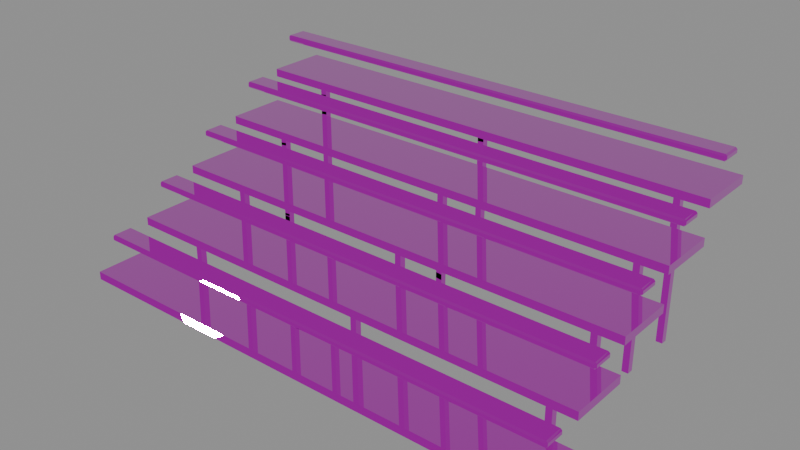 # Source: grandstand.blend  (saved by Blender 4.5.90; exported with 4.5.12 LTS)
import bpy
from mathutils import Matrix  # noqa: F401  (used for matrix-valued properties, if any)

bpy.ops.wm.read_factory_settings(use_empty=True)
scene = bpy.context.scene
scene.name = 'Scene'

# ---- images (referenced by path relative to the original .blend; pixels are not part of the script)
import os
ASSET_DIR = os.environ.get("B2B_ASSET_DIR", "")  # directory of the original .blend (textures are referenced by path, not embedded)
HERE = os.path.dirname(os.path.abspath(__file__))  # packed textures are extracted next to this script under _unpacked/

def load_image(name, relpath, width, height, colorspace="sRGB"):
    """Load a texture the original file referenced (path relative to the .blend, or extracted next to this script)."""
    p = next((c for c in (os.path.join(HERE, relpath), os.path.join(ASSET_DIR, relpath)) if relpath and os.path.exists(c)), "")
    if p:
        img = bpy.data.images.load(p, check_existing=True)
        img.name = name
    else:  # same state as the original file: an image datablock whose file is absent (Cycles renders it pink)
        img = bpy.data.images.new(name, width, height)
        img.source = "FILE"
        img.filepath = "//" + (relpath or name)
    img.colorspace_settings.name = colorspace
    return img
img_trim_basecolor_png = load_image('trim-baseColor.png', 'trim-baseColor.png', 1024, 1024, 'sRGB')
img_trim_normal_png = load_image('trim-normal.png', 'trim-normal.png', 1024, 1024, 'Non-Color')
img_trim_orm_png = load_image('trim-ORM.png', 'trim-ORM.png', 1024, 1024, 'Non-Color')

# ---- materials (node trees are filled in below, after node groups)
mat_shared_4k_trackside_trim = bpy.data.materials.new('Shared 4K trackside trim')
mat_shared_4k_trackside_trim.diffuse_color = (1.0, 1.0, 1.0, 1.0)

# ---- material node trees
mat_shared_4k_trackside_trim.use_nodes = True; mat_shared_4k_trackside_trim.node_tree.nodes.clear()
_N = mat_shared_4k_trackside_trim.node_tree.nodes; _L = mat_shared_4k_trackside_trim.node_tree.links
n0 = _N.new('ShaderNodeBsdfPrincipled'); n0.name = 'Principled BSDF'; n0.location = (-200, 100)
n1 = _N.new('ShaderNodeOutputMaterial'); n1.name = 'Material Output'; n1.location = (200, 100)
n2 = _N.new('ShaderNodeTexImage'); n2.name = 'Image Texture'; n2.location = (0, 0)
n2.image = img_trim_basecolor_png
n3 = _N.new('ShaderNodeTexImage'); n3.name = 'Image Texture.001'; n3.location = (0, 0)
n3.image = img_trim_normal_png
n4 = _N.new('ShaderNodeNormalMap'); n4.name = 'Normal Map'; n4.location = (0, 0)
n5 = _N.new('ShaderNodeTexImage'); n5.name = 'Image Texture.002'; n5.location = (0, 0)
n5.image = img_trim_orm_png
n6 = _N.new('ShaderNodeSeparateColor'); n6.name = 'Separate Color'; n6.location = (0, 0)
_L.new(n0.outputs[0], n1.inputs[0])
_L.new(n2.outputs[0], n0.inputs[0])
_L.new(n3.outputs[0], n4.inputs[1])
_L.new(n4.outputs[0], n0.inputs[5])
_L.new(n5.outputs[0], n6.inputs[0])
_L.new(n6.outputs[1], n0.inputs[2])
_L.new(n6.outputs[2], n0.inputs[1])
n1.is_active_output = True

# ---- meshes
me_cube_091 = bpy.data.meshes.new('Cube.091')
me_cube_091.from_pydata([(-3.0, -0.37, -0.05), (-3.0, -0.37, 0.05), (-3.0, 0.37, -0.05), (-3.0, 0.37, 0.05), (3.0, -0.37, -0.05), (3.0, -0.37, 0.05), (3.0, 0.37, -0.05), (3.0, 0.37, 0.05)], [], [(0, 1, 3, 2), (2, 3, 7, 6), (6, 7, 5, 4), (4, 5, 1, 0), (2, 6, 4, 0), (7, 3, 1, 5)])
_uv = me_cube_091.uv_layers.new(name='UVMap')
_uv.uv.foreach_set('vector', [0.375, 0.8763, 0.625, 0.8763, 0.625, 0.9069, 0.375, 0.9069, 0.375, 0.9069, 0.625, 0.9069, 0.625, 0.9375, 0.375, 0.9375, 0.375, 0.9375, 0.625, 0.9375, 0.625, 0.9681, 0.375, 0.9681, 0.375, 0.9681, 0.625, 0.9681, 0.625, 0.9987, 0.375, 0.9987, 0.125, 0.9375, 0.375, 0.9375, 0.375, 0.9681, 0.125, 0.9681, 0.625, 0.9375, 0.875, 0.9375, 0.875, 0.9681, 0.625, 0.9681])
me_cube_091.materials.append(mat_shared_4k_trackside_trim)
me_cube_091.update()
me_cube_092 = bpy.data.meshes.new('Cube.092')
me_cube_092.from_pydata([(-2.98, -0.115, -0.04), (-2.98, -0.135, -0.02), (-3.0, -0.115, -0.02), (-2.98, -0.135, 0.02), (-2.98, -0.115, 0.04), (-3.0, -0.115, 0.02), (-2.98, 0.115, -0.04), (-3.0, 0.115, -0.02), (-2.98, 0.135, -0.02), (-2.98, 0.115, 0.04), (-2.98, 0.135, 0.02), (-3.0, 0.115, 0.02), (2.98, -0.115, -0.04), (3.0, -0.115, -0.02), (2.98, -0.135, -0.02), (2.98, -0.115, 0.04), (2.98, -0.135, 0.02), (3.0, -0.115, 0.02), (2.98, 0.115, -0.04), (2.98, 0.135, -0.02), (3.0, 0.115, -0.02), (2.98, 0.115, 0.04), (3.0, 0.115, 0.02), (2.98, 0.135, 0.02)], [], [(0, 1, 2), (3, 4, 5), (6, 7, 8), (9, 10, 11), (12, 13, 14), (15, 16, 17), (18, 19, 20), (21, 22, 23), (6, 0, 2, 7), (1, 3, 5, 2), (4, 9, 11, 5), (10, 8, 7, 11), (18, 6, 8, 19), (9, 21, 23, 10), (22, 20, 19, 23), (12, 18, 20, 13), (21, 15, 17, 22), (16, 14, 13, 17), (0, 12, 14, 1), (15, 4, 3, 16), (6, 18, 12, 0), (2, 5, 11, 7), (14, 16, 3, 1), (21, 9, 4, 15), (8, 10, 23, 19), (20, 22, 17, 13)])
_uv = me_cube_092.uv_layers.new(name='UVMap')
_uv.uv.foreach_set('vector', [0.1258, 0.4659, 0.1258, 0.4681, 0.125, 0.4659, 0.5625, 0.3762, 0.625, 0.3785, 0.5625, 0.3785, 0.1258, 0.4398, 0.125, 0.4398, 0.1258, 0.4375, 0.625, 0.4069, 0.5625, 0.407, 0.5625, 0.4046, 0.3742, 0.4659, 0.4362, 0.4659, 0.4113, 0.4682, 0.6257, 0.4661, 0.5625, 0.4682, 0.5625, 0.4659, 0.3742, 0.4398, 0.4113, 0.4374, 0.4362, 0.4398, 0.6257, 0.4395, 0.5625, 0.4397, 0.5625, 0.4374, 0.1258, 0.4398, 0.1258, 0.4659, 0.125, 0.4659, 0.125, 0.4398, 0.4375, 0.3762, 0.5625, 0.3762, 0.5625, 0.3785, 0.4375, 0.3785, 0.625, 0.3785, 0.625, 0.4069, 0.5625, 0.4046, 0.5625, 0.3785, 0.5625, 0.407, 0.4375, 0.407, 0.4375, 0.4046, 0.5625, 0.4046, 0.3742, 0.4398, 0.1258, 0.4398, 0.1258, 0.4375, 0.4113, 0.4374, 0.625, 0.4069, 0.6257, 0.4395, 0.5625, 0.4374, 0.5625, 0.407, 0.5625, 0.4397, 0.4362, 0.4398, 0.4113, 0.4374, 0.5625, 0.4374, 0.3742, 0.4659, 0.3742, 0.4398, 0.4362, 0.4398, 0.4362, 0.4659, 0.6257, 0.4395, 0.6257, 0.4661, 0.5625, 0.4659, 0.5625, 0.4397, 0.5625, 0.4682, 0.4113, 0.4682, 0.4362, 0.4659, 0.5625, 0.4659, 0.1258, 0.4659, 0.3742, 0.4659, 0.4113, 0.4682, 0.1258, 0.4681, 0.6257, 0.4661, 0.625, 0.4986, 0.5625, 0.4986, 0.5625, 0.4682, 0.1258, 0.4398, 0.3742, 0.4398, 0.3742, 0.4659, 0.1258, 0.4659, 0.4375, 0.3785, 0.5625, 0.3785, 0.5625, 0.4046, 0.4375, 0.4046, 0.4113, 0.4682, 0.5625, 0.4682, 0.5625, 0.4986, 0.4375, 0.4986, 0.6257, 0.4395, 0.8742, 0.4398, 0.8742, 0.4659, 0.6257, 0.4661, 0.4375, 0.407, 0.5625, 0.407, 0.5625, 0.4374, 0.4113, 0.4374, 0.4362, 0.4398, 0.5625, 0.4397, 0.5625, 0.4659, 0.4362, 0.4659])
me_cube_092.materials.append(mat_shared_4k_trackside_trim)
me_cube_092.update()
me_cube_093 = bpy.data.meshes.new('Cube.093')
me_cube_093.from_pydata([(-0.04, -0.04, -0.15), (-0.04, -0.04, 0.15), (-0.04, 0.04, -0.15), (-0.04, 0.04, 0.15), (0.04, -0.04, -0.15), (0.04, -0.04, 0.15), (0.04, 0.04, -0.15), (0.04, 0.04, 0.15)], [], [(0, 1, 3, 2), (2, 3, 7, 6), (6, 7, 5, 4), (4, 5, 1, 0), (2, 6, 4, 0), (7, 3, 1, 5)])
_uv = me_cube_093.uv_layers.new(name='UVMap')
_uv.uv.foreach_set('vector', [0.375, 0.7513, 0.625, 0.7513, 0.625, 0.7819, 0.375, 0.7819, 0.375, 0.7819, 0.625, 0.7819, 0.625, 0.8125, 0.375, 0.8125, 0.375, 0.8125, 0.625, 0.8125, 0.625, 0.8431, 0.375, 0.8431, 0.375, 0.8431, 0.625, 0.8431, 0.625, 0.8737, 0.375, 0.8737, 0.125, 0.8125, 0.375, 0.8125, 0.375, 0.8431, 0.125, 0.8431, 0.625, 0.8125, 0.875, 0.8125, 0.875, 0.8431, 0.625, 0.8431])
me_cube_093.materials.append(mat_shared_4k_trackside_trim)
me_cube_093.update()
me_cube_094 = bpy.data.meshes.new('Cube.094')
me_cube_094.from_pydata([(-0.04, -0.04, -0.15), (-0.04, -0.04, 0.15), (-0.04, 0.04, -0.15), (-0.04, 0.04, 0.15), (0.04, -0.04, -0.15), (0.04, -0.04, 0.15), (0.04, 0.04, -0.15), (0.04, 0.04, 0.15)], [], [(0, 1, 3, 2), (2, 3, 7, 6), (6, 7, 5, 4), (4, 5, 1, 0), (2, 6, 4, 0), (7, 3, 1, 5)])
_uv = me_cube_094.uv_layers.new(name='UVMap')
_uv.uv.foreach_set('vector', [0.375, 0.7513, 0.625, 0.7513, 0.625, 0.7819, 0.375, 0.7819, 0.375, 0.7819, 0.625, 0.7819, 0.625, 0.8125, 0.375, 0.8125, 0.375, 0.8125, 0.625, 0.8125, 0.625, 0.8431, 0.375, 0.8431, 0.375, 0.8431, 0.625, 0.8431, 0.625, 0.8737, 0.375, 0.8737, 0.125, 0.8125, 0.375, 0.8125, 0.375, 0.8431, 0.125, 0.8431, 0.625, 0.8125, 0.875, 0.8125, 0.875, 0.8431, 0.625, 0.8431])
me_cube_094.materials.append(mat_shared_4k_trackside_trim)
me_cube_094.update()
me_cube_095 = bpy.data.meshes.new('Cube.095')
me_cube_095.from_pydata([(-0.04, -0.04, -0.15), (-0.04, -0.04, 0.15), (-0.04, 0.04, -0.15), (-0.04, 0.04, 0.15), (0.04, -0.04, -0.15), (0.04, -0.04, 0.15), (0.04, 0.04, -0.15), (0.04, 0.04, 0.15)], [], [(0, 1, 3, 2), (2, 3, 7, 6), (6, 7, 5, 4), (4, 5, 1, 0), (2, 6, 4, 0), (7, 3, 1, 5)])
_uv = me_cube_095.uv_layers.new(name='UVMap')
_uv.uv.foreach_set('vector', [0.375, 0.7513, 0.625, 0.7513, 0.625, 0.7819, 0.375, 0.7819, 0.375, 0.7819, 0.625, 0.7819, 0.625, 0.8125, 0.375, 0.8125, 0.375, 0.8125, 0.625, 0.8125, 0.625, 0.8431, 0.375, 0.8431, 0.375, 0.8431, 0.625, 0.8431, 0.625, 0.8737, 0.375, 0.8737, 0.125, 0.8125, 0.375, 0.8125, 0.375, 0.8431, 0.125, 0.8431, 0.625, 0.8125, 0.875, 0.8125, 0.875, 0.8431, 0.625, 0.8431])
me_cube_095.materials.append(mat_shared_4k_trackside_trim)
me_cube_095.update()
me_cube_096 = bpy.data.meshes.new('Cube.096')
me_cube_096.from_pydata([(-3.0, -0.37, -0.05), (-3.0, -0.37, 0.05), (-3.0, 0.37, -0.05), (-3.0, 0.37, 0.05), (3.0, -0.37, -0.05), (3.0, -0.37, 0.05), (3.0, 0.37, -0.05), (3.0, 0.37, 0.05)], [], [(0, 1, 3, 2), (2, 3, 7, 6), (6, 7, 5, 4), (4, 5, 1, 0), (2, 6, 4, 0), (7, 3, 1, 5)])
_uv = me_cube_096.uv_layers.new(name='UVMap')
_uv.uv.foreach_set('vector', [0.375, 0.8763, 0.625, 0.8763, 0.625, 0.9069, 0.375, 0.9069, 0.375, 0.9069, 0.625, 0.9069, 0.625, 0.9375, 0.375, 0.9375, 0.375, 0.9375, 0.625, 0.9375, 0.625, 0.9681, 0.375, 0.9681, 0.375, 0.9681, 0.625, 0.9681, 0.625, 0.9987, 0.375, 0.9987, 0.125, 0.9375, 0.375, 0.9375, 0.375, 0.9681, 0.125, 0.9681, 0.625, 0.9375, 0.875, 0.9375, 0.875, 0.9681, 0.625, 0.9681])
me_cube_096.materials.append(mat_shared_4k_trackside_trim)
me_cube_096.update()
me_cube_097 = bpy.data.meshes.new('Cube.097')
me_cube_097.from_pydata([(-2.98, -0.115, -0.04), (-2.98, -0.135, -0.02), (-3.0, -0.115, -0.02), (-2.98, -0.135, 0.02), (-2.98, -0.115, 0.04), (-3.0, -0.115, 0.02), (-2.98, 0.115, -0.04), (-3.0, 0.115, -0.02), (-2.98, 0.135, -0.02), (-2.98, 0.115, 0.04), (-2.98, 0.135, 0.02), (-3.0, 0.115, 0.02), (2.98, -0.115, -0.04), (3.0, -0.115, -0.02), (2.98, -0.135, -0.02), (2.98, -0.115, 0.04), (2.98, -0.135, 0.02), (3.0, -0.115, 0.02), (2.98, 0.115, -0.04), (2.98, 0.135, -0.02), (3.0, 0.115, -0.02), (2.98, 0.115, 0.04), (3.0, 0.115, 0.02), (2.98, 0.135, 0.02)], [], [(0, 1, 2), (3, 4, 5), (6, 7, 8), (9, 10, 11), (12, 13, 14), (15, 16, 17), (18, 19, 20), (21, 22, 23), (6, 0, 2, 7), (1, 3, 5, 2), (4, 9, 11, 5), (10, 8, 7, 11), (18, 6, 8, 19), (9, 21, 23, 10), (22, 20, 19, 23), (12, 18, 20, 13), (21, 15, 17, 22), (16, 14, 13, 17), (0, 12, 14, 1), (15, 4, 3, 16), (6, 18, 12, 0), (2, 5, 11, 7), (14, 16, 3, 1), (21, 9, 4, 15), (8, 10, 23, 19), (20, 22, 17, 13)])
_uv = me_cube_097.uv_layers.new(name='UVMap')
_uv.uv.foreach_set('vector', [0.1258, 0.4659, 0.1258, 0.4681, 0.125, 0.4659, 0.5625, 0.3762, 0.625, 0.3785, 0.5625, 0.3785, 0.1258, 0.4398, 0.125, 0.4398, 0.1258, 0.4375, 0.625, 0.4069, 0.5625, 0.407, 0.5625, 0.4046, 0.3742, 0.4659, 0.4362, 0.4659, 0.4113, 0.4682, 0.6257, 0.4661, 0.5625, 0.4682, 0.5625, 0.4659, 0.3742, 0.4398, 0.4113, 0.4374, 0.4362, 0.4398, 0.6257, 0.4395, 0.5625, 0.4397, 0.5625, 0.4374, 0.1258, 0.4398, 0.1258, 0.4659, 0.125, 0.4659, 0.125, 0.4398, 0.4375, 0.3762, 0.5625, 0.3762, 0.5625, 0.3785, 0.4375, 0.3785, 0.625, 0.3785, 0.625, 0.4069, 0.5625, 0.4046, 0.5625, 0.3785, 0.5625, 0.407, 0.4375, 0.407, 0.4375, 0.4046, 0.5625, 0.4046, 0.3742, 0.4398, 0.1258, 0.4398, 0.1258, 0.4375, 0.4113, 0.4374, 0.625, 0.4069, 0.6257, 0.4395, 0.5625, 0.4374, 0.5625, 0.407, 0.5625, 0.4397, 0.4362, 0.4398, 0.4113, 0.4374, 0.5625, 0.4374, 0.3742, 0.4659, 0.3742, 0.4398, 0.4362, 0.4398, 0.4362, 0.4659, 0.6257, 0.4395, 0.6257, 0.4661, 0.5625, 0.4659, 0.5625, 0.4397, 0.5625, 0.4682, 0.4113, 0.4682, 0.4362, 0.4659, 0.5625, 0.4659, 0.1258, 0.4659, 0.3742, 0.4659, 0.4113, 0.4682, 0.1258, 0.4681, 0.6257, 0.4661, 0.625, 0.4986, 0.5625, 0.4986, 0.5625, 0.4682, 0.1258, 0.4398, 0.3742, 0.4398, 0.3742, 0.4659, 0.1258, 0.4659, 0.4375, 0.3785, 0.5625, 0.3785, 0.5625, 0.4046, 0.4375, 0.4046, 0.4113, 0.4682, 0.5625, 0.4682, 0.5625, 0.4986, 0.4375, 0.4986, 0.6257, 0.4395, 0.8742, 0.4398, 0.8742, 0.4659, 0.6257, 0.4661, 0.4375, 0.407, 0.5625, 0.407, 0.5625, 0.4374, 0.4113, 0.4374, 0.4362, 0.4398, 0.5625, 0.4397, 0.5625, 0.4659, 0.4362, 0.4659])
me_cube_097.materials.append(mat_shared_4k_trackside_trim)
me_cube_097.update()
me_cube_098 = bpy.data.meshes.new('Cube.098')
me_cube_098.from_pydata([(-0.04, -0.04, -0.36), (-0.04, -0.04, 0.36), (-0.04, 0.04, -0.36), (-0.04, 0.04, 0.36), (0.04, -0.04, -0.36), (0.04, -0.04, 0.36), (0.04, 0.04, -0.36), (0.04, 0.04, 0.36)], [], [(0, 1, 3, 2), (2, 3, 7, 6), (6, 7, 5, 4), (4, 5, 1, 0), (2, 6, 4, 0), (7, 3, 1, 5)])
_uv = me_cube_098.uv_layers.new(name='UVMap')
_uv.uv.foreach_set('vector', [0.375, 0.7513, 0.625, 0.7513, 0.625, 0.7819, 0.375, 0.7819, 0.375, 0.7819, 0.625, 0.7819, 0.625, 0.8125, 0.375, 0.8125, 0.375, 0.8125, 0.625, 0.8125, 0.625, 0.8431, 0.375, 0.8431, 0.375, 0.8431, 0.625, 0.8431, 0.625, 0.8737, 0.375, 0.8737, 0.125, 0.8125, 0.375, 0.8125, 0.375, 0.8431, 0.125, 0.8431, 0.625, 0.8125, 0.875, 0.8125, 0.875, 0.8431, 0.625, 0.8431])
me_cube_098.materials.append(mat_shared_4k_trackside_trim)
me_cube_098.update()
me_cube_099 = bpy.data.meshes.new('Cube.099')
me_cube_099.from_pydata([(-0.04, -0.04, -0.36), (-0.04, -0.04, 0.36), (-0.04, 0.04, -0.36), (-0.04, 0.04, 0.36), (0.04, -0.04, -0.36), (0.04, -0.04, 0.36), (0.04, 0.04, -0.36), (0.04, 0.04, 0.36)], [], [(0, 1, 3, 2), (2, 3, 7, 6), (6, 7, 5, 4), (4, 5, 1, 0), (2, 6, 4, 0), (7, 3, 1, 5)])
_uv = me_cube_099.uv_layers.new(name='UVMap')
_uv.uv.foreach_set('vector', [0.375, 0.7513, 0.625, 0.7513, 0.625, 0.7819, 0.375, 0.7819, 0.375, 0.7819, 0.625, 0.7819, 0.625, 0.8125, 0.375, 0.8125, 0.375, 0.8125, 0.625, 0.8125, 0.625, 0.8431, 0.375, 0.8431, 0.375, 0.8431, 0.625, 0.8431, 0.625, 0.8737, 0.375, 0.8737, 0.125, 0.8125, 0.375, 0.8125, 0.375, 0.8431, 0.125, 0.8431, 0.625, 0.8125, 0.875, 0.8125, 0.875, 0.8431, 0.625, 0.8431])
me_cube_099.materials.append(mat_shared_4k_trackside_trim)
me_cube_099.update()
me_cube_100 = bpy.data.meshes.new('Cube.100')
me_cube_100.from_pydata([(-0.04, -0.04, -0.36), (-0.04, -0.04, 0.36), (-0.04, 0.04, -0.36), (-0.04, 0.04, 0.36), (0.04, -0.04, -0.36), (0.04, -0.04, 0.36), (0.04, 0.04, -0.36), (0.04, 0.04, 0.36)], [], [(0, 1, 3, 2), (2, 3, 7, 6), (6, 7, 5, 4), (4, 5, 1, 0), (2, 6, 4, 0), (7, 3, 1, 5)])
_uv = me_cube_100.uv_layers.new(name='UVMap')
_uv.uv.foreach_set('vector', [0.375, 0.7513, 0.625, 0.7513, 0.625, 0.7819, 0.375, 0.7819, 0.375, 0.7819, 0.625, 0.7819, 0.625, 0.8125, 0.375, 0.8125, 0.375, 0.8125, 0.625, 0.8125, 0.625, 0.8431, 0.375, 0.8431, 0.375, 0.8431, 0.625, 0.8431, 0.625, 0.8737, 0.375, 0.8737, 0.125, 0.8125, 0.375, 0.8125, 0.375, 0.8431, 0.125, 0.8431, 0.625, 0.8125, 0.875, 0.8125, 0.875, 0.8431, 0.625, 0.8431])
me_cube_100.materials.append(mat_shared_4k_trackside_trim)
me_cube_100.update()
me_cube_101 = bpy.data.meshes.new('Cube.101')
me_cube_101.from_pydata([(-3.0, -0.37, -0.05), (-3.0, -0.37, 0.05), (-3.0, 0.37, -0.05), (-3.0, 0.37, 0.05), (3.0, -0.37, -0.05), (3.0, -0.37, 0.05), (3.0, 0.37, -0.05), (3.0, 0.37, 0.05)], [], [(0, 1, 3, 2), (2, 3, 7, 6), (6, 7, 5, 4), (4, 5, 1, 0), (2, 6, 4, 0), (7, 3, 1, 5)])
_uv = me_cube_101.uv_layers.new(name='UVMap')
_uv.uv.foreach_set('vector', [0.375, 0.8763, 0.625, 0.8763, 0.625, 0.9069, 0.375, 0.9069, 0.375, 0.9069, 0.625, 0.9069, 0.625, 0.9375, 0.375, 0.9375, 0.375, 0.9375, 0.625, 0.9375, 0.625, 0.9681, 0.375, 0.9681, 0.375, 0.9681, 0.625, 0.9681, 0.625, 0.9987, 0.375, 0.9987, 0.125, 0.9375, 0.375, 0.9375, 0.375, 0.9681, 0.125, 0.9681, 0.625, 0.9375, 0.875, 0.9375, 0.875, 0.9681, 0.625, 0.9681])
me_cube_101.materials.append(mat_shared_4k_trackside_trim)
me_cube_101.update()
me_cube_102 = bpy.data.meshes.new('Cube.102')
me_cube_102.from_pydata([(-2.98, -0.115, -0.04), (-2.98, -0.135, -0.02), (-3.0, -0.115, -0.02), (-2.98, -0.135, 0.02), (-2.98, -0.115, 0.04), (-3.0, -0.115, 0.02), (-2.98, 0.115, -0.04), (-3.0, 0.115, -0.02), (-2.98, 0.135, -0.02), (-2.98, 0.115, 0.04), (-2.98, 0.135, 0.02), (-3.0, 0.115, 0.02), (2.98, -0.115, -0.04), (3.0, -0.115, -0.02), (2.98, -0.135, -0.02), (2.98, -0.115, 0.04), (2.98, -0.135, 0.02), (3.0, -0.115, 0.02), (2.98, 0.115, -0.04), (2.98, 0.135, -0.02), (3.0, 0.115, -0.02), (2.98, 0.115, 0.04), (3.0, 0.115, 0.02), (2.98, 0.135, 0.02)], [], [(0, 1, 2), (3, 4, 5), (6, 7, 8), (9, 10, 11), (12, 13, 14), (15, 16, 17), (18, 19, 20), (21, 22, 23), (6, 0, 2, 7), (1, 3, 5, 2), (4, 9, 11, 5), (10, 8, 7, 11), (18, 6, 8, 19), (9, 21, 23, 10), (22, 20, 19, 23), (12, 18, 20, 13), (21, 15, 17, 22), (16, 14, 13, 17), (0, 12, 14, 1), (15, 4, 3, 16), (6, 18, 12, 0), (2, 5, 11, 7), (14, 16, 3, 1), (21, 9, 4, 15), (8, 10, 23, 19), (20, 22, 17, 13)])
_uv = me_cube_102.uv_layers.new(name='UVMap')
_uv.uv.foreach_set('vector', [0.1258, 0.4659, 0.1258, 0.4681, 0.125, 0.4659, 0.5625, 0.3762, 0.625, 0.3785, 0.5625, 0.3785, 0.1258, 0.4398, 0.125, 0.4398, 0.1258, 0.4375, 0.625, 0.4069, 0.5625, 0.407, 0.5625, 0.4046, 0.3742, 0.4659, 0.4362, 0.4659, 0.4113, 0.4682, 0.6257, 0.4661, 0.5625, 0.4682, 0.5625, 0.4659, 0.3742, 0.4398, 0.4113, 0.4374, 0.4362, 0.4398, 0.6257, 0.4395, 0.5625, 0.4397, 0.5625, 0.4374, 0.1258, 0.4398, 0.1258, 0.4659, 0.125, 0.4659, 0.125, 0.4398, 0.4375, 0.3762, 0.5625, 0.3762, 0.5625, 0.3785, 0.4375, 0.3785, 0.625, 0.3785, 0.625, 0.4069, 0.5625, 0.4046, 0.5625, 0.3785, 0.5625, 0.407, 0.4375, 0.407, 0.4375, 0.4046, 0.5625, 0.4046, 0.3742, 0.4398, 0.1258, 0.4398, 0.1258, 0.4375, 0.4113, 0.4374, 0.625, 0.4069, 0.6257, 0.4395, 0.5625, 0.4374, 0.5625, 0.407, 0.5625, 0.4397, 0.4362, 0.4398, 0.4113, 0.4374, 0.5625, 0.4374, 0.3742, 0.4659, 0.3742, 0.4398, 0.4362, 0.4398, 0.4362, 0.4659, 0.6257, 0.4395, 0.6257, 0.4661, 0.5625, 0.4659, 0.5625, 0.4397, 0.5625, 0.4682, 0.4113, 0.4682, 0.4362, 0.4659, 0.5625, 0.4659, 0.1258, 0.4659, 0.3742, 0.4659, 0.4113, 0.4682, 0.1258, 0.4681, 0.6257, 0.4661, 0.625, 0.4986, 0.5625, 0.4986, 0.5625, 0.4682, 0.1258, 0.4398, 0.3742, 0.4398, 0.3742, 0.4659, 0.1258, 0.4659, 0.4375, 0.3785, 0.5625, 0.3785, 0.5625, 0.4046, 0.4375, 0.4046, 0.4113, 0.4682, 0.5625, 0.4682, 0.5625, 0.4986, 0.4375, 0.4986, 0.6257, 0.4395, 0.8742, 0.4398, 0.8742, 0.4659, 0.6257, 0.4661, 0.4375, 0.407, 0.5625, 0.407, 0.5625, 0.4374, 0.4113, 0.4374, 0.4362, 0.4398, 0.5625, 0.4397, 0.5625, 0.4659, 0.4362, 0.4659])
me_cube_102.materials.append(mat_shared_4k_trackside_trim)
me_cube_102.update()
me_cube_103 = bpy.data.meshes.new('Cube.103')
me_cube_103.from_pydata([(-0.04, -0.04, -0.57), (-0.04, -0.04, 0.57), (-0.04, 0.04, -0.57), (-0.04, 0.04, 0.57), (0.04, -0.04, -0.57), (0.04, -0.04, 0.57), (0.04, 0.04, -0.57), (0.04, 0.04, 0.57)], [], [(0, 1, 3, 2), (2, 3, 7, 6), (6, 7, 5, 4), (4, 5, 1, 0), (2, 6, 4, 0), (7, 3, 1, 5)])
_uv = me_cube_103.uv_layers.new(name='UVMap')
_uv.uv.foreach_set('vector', [0.375, 0.7513, 0.625, 0.7513, 0.625, 0.7819, 0.375, 0.7819, 0.375, 0.7819, 0.625, 0.7819, 0.625, 0.8125, 0.375, 0.8125, 0.375, 0.8125, 0.625, 0.8125, 0.625, 0.8431, 0.375, 0.8431, 0.375, 0.8431, 0.625, 0.8431, 0.625, 0.8737, 0.375, 0.8737, 0.125, 0.8125, 0.375, 0.8125, 0.375, 0.8431, 0.125, 0.8431, 0.625, 0.8125, 0.875, 0.8125, 0.875, 0.8431, 0.625, 0.8431])
me_cube_103.materials.append(mat_shared_4k_trackside_trim)
me_cube_103.update()
me_cube_104 = bpy.data.meshes.new('Cube.104')
me_cube_104.from_pydata([(-0.04, -0.04, -0.57), (-0.04, -0.04, 0.57), (-0.04, 0.04, -0.57), (-0.04, 0.04, 0.57), (0.04, -0.04, -0.57), (0.04, -0.04, 0.57), (0.04, 0.04, -0.57), (0.04, 0.04, 0.57)], [], [(0, 1, 3, 2), (2, 3, 7, 6), (6, 7, 5, 4), (4, 5, 1, 0), (2, 6, 4, 0), (7, 3, 1, 5)])
_uv = me_cube_104.uv_layers.new(name='UVMap')
_uv.uv.foreach_set('vector', [0.375, 0.7513, 0.625, 0.7513, 0.625, 0.7819, 0.375, 0.7819, 0.375, 0.7819, 0.625, 0.7819, 0.625, 0.8125, 0.375, 0.8125, 0.375, 0.8125, 0.625, 0.8125, 0.625, 0.8431, 0.375, 0.8431, 0.375, 0.8431, 0.625, 0.8431, 0.625, 0.8737, 0.375, 0.8737, 0.125, 0.8125, 0.375, 0.8125, 0.375, 0.8431, 0.125, 0.8431, 0.625, 0.8125, 0.875, 0.8125, 0.875, 0.8431, 0.625, 0.8431])
me_cube_104.materials.append(mat_shared_4k_trackside_trim)
me_cube_104.update()
me_cube_105 = bpy.data.meshes.new('Cube.105')
me_cube_105.from_pydata([(-0.04, -0.04, -0.57), (-0.04, -0.04, 0.57), (-0.04, 0.04, -0.57), (-0.04, 0.04, 0.57), (0.04, -0.04, -0.57), (0.04, -0.04, 0.57), (0.04, 0.04, -0.57), (0.04, 0.04, 0.57)], [], [(0, 1, 3, 2), (2, 3, 7, 6), (6, 7, 5, 4), (4, 5, 1, 0), (2, 6, 4, 0), (7, 3, 1, 5)])
_uv = me_cube_105.uv_layers.new(name='UVMap')
_uv.uv.foreach_set('vector', [0.375, 0.7513, 0.625, 0.7513, 0.625, 0.7819, 0.375, 0.7819, 0.375, 0.7819, 0.625, 0.7819, 0.625, 0.8125, 0.375, 0.8125, 0.375, 0.8125, 0.625, 0.8125, 0.625, 0.8431, 0.375, 0.8431, 0.375, 0.8431, 0.625, 0.8431, 0.625, 0.8737, 0.375, 0.8737, 0.125, 0.8125, 0.375, 0.8125, 0.375, 0.8431, 0.125, 0.8431, 0.625, 0.8125, 0.875, 0.8125, 0.875, 0.8431, 0.625, 0.8431])
me_cube_105.materials.append(mat_shared_4k_trackside_trim)
me_cube_105.update()
me_cube_106 = bpy.data.meshes.new('Cube.106')
me_cube_106.from_pydata([(-3.0, -0.37, -0.05), (-3.0, -0.37, 0.05), (-3.0, 0.37, -0.05), (-3.0, 0.37, 0.05), (3.0, -0.37, -0.05), (3.0, -0.37, 0.05), (3.0, 0.37, -0.05), (3.0, 0.37, 0.05)], [], [(0, 1, 3, 2), (2, 3, 7, 6), (6, 7, 5, 4), (4, 5, 1, 0), (2, 6, 4, 0), (7, 3, 1, 5)])
_uv = me_cube_106.uv_layers.new(name='UVMap')
_uv.uv.foreach_set('vector', [0.375, 0.8763, 0.625, 0.8763, 0.625, 0.9069, 0.375, 0.9069, 0.375, 0.9069, 0.625, 0.9069, 0.625, 0.9375, 0.375, 0.9375, 0.375, 0.9375, 0.625, 0.9375, 0.625, 0.9681, 0.375, 0.9681, 0.375, 0.9681, 0.625, 0.9681, 0.625, 0.9987, 0.375, 0.9987, 0.125, 0.9375, 0.375, 0.9375, 0.375, 0.9681, 0.125, 0.9681, 0.625, 0.9375, 0.875, 0.9375, 0.875, 0.9681, 0.625, 0.9681])
me_cube_106.materials.append(mat_shared_4k_trackside_trim)
me_cube_106.update()
me_cube_107 = bpy.data.meshes.new('Cube.107')
me_cube_107.from_pydata([(-2.98, -0.115, -0.04), (-2.98, -0.135, -0.02), (-3.0, -0.115, -0.02), (-2.98, -0.135, 0.02), (-2.98, -0.115, 0.04), (-3.0, -0.115, 0.02), (-2.98, 0.115, -0.04), (-3.0, 0.115, -0.02), (-2.98, 0.135, -0.02), (-2.98, 0.115, 0.04), (-2.98, 0.135, 0.02), (-3.0, 0.115, 0.02), (2.98, -0.115, -0.04), (3.0, -0.115, -0.02), (2.98, -0.135, -0.02), (2.98, -0.115, 0.04), (2.98, -0.135, 0.02), (3.0, -0.115, 0.02), (2.98, 0.115, -0.04), (2.98, 0.135, -0.02), (3.0, 0.115, -0.02), (2.98, 0.115, 0.04), (3.0, 0.115, 0.02), (2.98, 0.135, 0.02)], [], [(0, 1, 2), (3, 4, 5), (6, 7, 8), (9, 10, 11), (12, 13, 14), (15, 16, 17), (18, 19, 20), (21, 22, 23), (6, 0, 2, 7), (1, 3, 5, 2), (4, 9, 11, 5), (10, 8, 7, 11), (18, 6, 8, 19), (9, 21, 23, 10), (22, 20, 19, 23), (12, 18, 20, 13), (21, 15, 17, 22), (16, 14, 13, 17), (0, 12, 14, 1), (15, 4, 3, 16), (6, 18, 12, 0), (2, 5, 11, 7), (14, 16, 3, 1), (21, 9, 4, 15), (8, 10, 23, 19), (20, 22, 17, 13)])
_uv = me_cube_107.uv_layers.new(name='UVMap')
_uv.uv.foreach_set('vector', [0.1258, 0.4659, 0.1258, 0.4681, 0.125, 0.4659, 0.5625, 0.3762, 0.625, 0.3785, 0.5625, 0.3785, 0.1258, 0.4398, 0.125, 0.4398, 0.1258, 0.4375, 0.625, 0.4069, 0.5625, 0.407, 0.5625, 0.4046, 0.3742, 0.4659, 0.4362, 0.4659, 0.4113, 0.4682, 0.6257, 0.4661, 0.5625, 0.4682, 0.5625, 0.4659, 0.3742, 0.4398, 0.4113, 0.4374, 0.4362, 0.4398, 0.6257, 0.4395, 0.5625, 0.4397, 0.5625, 0.4374, 0.1258, 0.4398, 0.1258, 0.4659, 0.125, 0.4659, 0.125, 0.4398, 0.4375, 0.3762, 0.5625, 0.3762, 0.5625, 0.3785, 0.4375, 0.3785, 0.625, 0.3785, 0.625, 0.4069, 0.5625, 0.4046, 0.5625, 0.3785, 0.5625, 0.407, 0.4375, 0.407, 0.4375, 0.4046, 0.5625, 0.4046, 0.3742, 0.4398, 0.1258, 0.4398, 0.1258, 0.4375, 0.4113, 0.4374, 0.625, 0.4069, 0.6257, 0.4395, 0.5625, 0.4374, 0.5625, 0.407, 0.5625, 0.4397, 0.4362, 0.4398, 0.4113, 0.4374, 0.5625, 0.4374, 0.3742, 0.4659, 0.3742, 0.4398, 0.4362, 0.4398, 0.4362, 0.4659, 0.6257, 0.4395, 0.6257, 0.4661, 0.5625, 0.4659, 0.5625, 0.4397, 0.5625, 0.4682, 0.4113, 0.4682, 0.4362, 0.4659, 0.5625, 0.4659, 0.1258, 0.4659, 0.3742, 0.4659, 0.4113, 0.4682, 0.1258, 0.4681, 0.6257, 0.4661, 0.625, 0.4986, 0.5625, 0.4986, 0.5625, 0.4682, 0.1258, 0.4398, 0.3742, 0.4398, 0.3742, 0.4659, 0.1258, 0.4659, 0.4375, 0.3785, 0.5625, 0.3785, 0.5625, 0.4046, 0.4375, 0.4046, 0.4113, 0.4682, 0.5625, 0.4682, 0.5625, 0.4986, 0.4375, 0.4986, 0.6257, 0.4395, 0.8742, 0.4398, 0.8742, 0.4659, 0.6257, 0.4661, 0.4375, 0.407, 0.5625, 0.407, 0.5625, 0.4374, 0.4113, 0.4374, 0.4362, 0.4398, 0.5625, 0.4397, 0.5625, 0.4659, 0.4362, 0.4659])
me_cube_107.materials.append(mat_shared_4k_trackside_trim)
me_cube_107.update()
me_cube_108 = bpy.data.meshes.new('Cube.108')
me_cube_108.from_pydata([(-0.04, -0.04, -0.78), (-0.04, -0.04, 0.78), (-0.04, 0.04, -0.78), (-0.04, 0.04, 0.78), (0.04, -0.04, -0.78), (0.04, -0.04, 0.78), (0.04, 0.04, -0.78), (0.04, 0.04, 0.78)], [], [(0, 1, 3, 2), (2, 3, 7, 6), (6, 7, 5, 4), (4, 5, 1, 0), (2, 6, 4, 0), (7, 3, 1, 5)])
_uv = me_cube_108.uv_layers.new(name='UVMap')
_uv.uv.foreach_set('vector', [0.375, 0.7513, 0.625, 0.7513, 0.625, 0.7819, 0.375, 0.7819, 0.375, 0.7819, 0.625, 0.7819, 0.625, 0.8125, 0.375, 0.8125, 0.375, 0.8125, 0.625, 0.8125, 0.625, 0.8431, 0.375, 0.8431, 0.375, 0.8431, 0.625, 0.8431, 0.625, 0.8737, 0.375, 0.8737, 0.125, 0.8125, 0.375, 0.8125, 0.375, 0.8431, 0.125, 0.8431, 0.625, 0.8125, 0.875, 0.8125, 0.875, 0.8431, 0.625, 0.8431])
me_cube_108.materials.append(mat_shared_4k_trackside_trim)
me_cube_108.update()
me_cube_109 = bpy.data.meshes.new('Cube.109')
me_cube_109.from_pydata([(-0.04, -0.04, -0.78), (-0.04, -0.04, 0.78), (-0.04, 0.04, -0.78), (-0.04, 0.04, 0.78), (0.04, -0.04, -0.78), (0.04, -0.04, 0.78), (0.04, 0.04, -0.78), (0.04, 0.04, 0.78)], [], [(0, 1, 3, 2), (2, 3, 7, 6), (6, 7, 5, 4), (4, 5, 1, 0), (2, 6, 4, 0), (7, 3, 1, 5)])
_uv = me_cube_109.uv_layers.new(name='UVMap')
_uv.uv.foreach_set('vector', [0.375, 0.7513, 0.625, 0.7513, 0.625, 0.7819, 0.375, 0.7819, 0.375, 0.7819, 0.625, 0.7819, 0.625, 0.8125, 0.375, 0.8125, 0.375, 0.8125, 0.625, 0.8125, 0.625, 0.8431, 0.375, 0.8431, 0.375, 0.8431, 0.625, 0.8431, 0.625, 0.8737, 0.375, 0.8737, 0.125, 0.8125, 0.375, 0.8125, 0.375, 0.8431, 0.125, 0.8431, 0.625, 0.8125, 0.875, 0.8125, 0.875, 0.8431, 0.625, 0.8431])
me_cube_109.materials.append(mat_shared_4k_trackside_trim)
me_cube_109.update()
me_cube_110 = bpy.data.meshes.new('Cube.110')
me_cube_110.from_pydata([(-0.04, -0.04, -0.78), (-0.04, -0.04, 0.78), (-0.04, 0.04, -0.78), (-0.04, 0.04, 0.78), (0.04, -0.04, -0.78), (0.04, -0.04, 0.78), (0.04, 0.04, -0.78), (0.04, 0.04, 0.78)], [], [(0, 1, 3, 2), (2, 3, 7, 6), (6, 7, 5, 4), (4, 5, 1, 0), (2, 6, 4, 0), (7, 3, 1, 5)])
_uv = me_cube_110.uv_layers.new(name='UVMap')
_uv.uv.foreach_set('vector', [0.375, 0.7513, 0.625, 0.7513, 0.625, 0.7819, 0.375, 0.7819, 0.375, 0.7819, 0.625, 0.7819, 0.625, 0.8125, 0.375, 0.8125, 0.375, 0.8125, 0.625, 0.8125, 0.625, 0.8431, 0.375, 0.8431, 0.375, 0.8431, 0.625, 0.8431, 0.625, 0.8737, 0.375, 0.8737, 0.125, 0.8125, 0.375, 0.8125, 0.375, 0.8431, 0.125, 0.8431, 0.625, 0.8125, 0.875, 0.8125, 0.875, 0.8431, 0.625, 0.8431])
me_cube_110.materials.append(mat_shared_4k_trackside_trim)
me_cube_110.update()
me_cube_111 = bpy.data.meshes.new('Cube.111')
me_cube_111.from_pydata([(-3.0, -0.37, -0.05), (-3.0, -0.37, 0.05), (-3.0, 0.37, -0.05), (-3.0, 0.37, 0.05), (3.0, -0.37, -0.05), (3.0, -0.37, 0.05), (3.0, 0.37, -0.05), (3.0, 0.37, 0.05)], [], [(0, 1, 3, 2), (2, 3, 7, 6), (6, 7, 5, 4), (4, 5, 1, 0), (2, 6, 4, 0), (7, 3, 1, 5)])
_uv = me_cube_111.uv_layers.new(name='UVMap')
_uv.uv.foreach_set('vector', [0.375, 0.8763, 0.625, 0.8763, 0.625, 0.9069, 0.375, 0.9069, 0.375, 0.9069, 0.625, 0.9069, 0.625, 0.9375, 0.375, 0.9375, 0.375, 0.9375, 0.625, 0.9375, 0.625, 0.9681, 0.375, 0.9681, 0.375, 0.9681, 0.625, 0.9681, 0.625, 0.9987, 0.375, 0.9987, 0.125, 0.9375, 0.375, 0.9375, 0.375, 0.9681, 0.125, 0.9681, 0.625, 0.9375, 0.875, 0.9375, 0.875, 0.9681, 0.625, 0.9681])
me_cube_111.materials.append(mat_shared_4k_trackside_trim)
me_cube_111.update()
me_cube_112 = bpy.data.meshes.new('Cube.112')
me_cube_112.from_pydata([(-2.98, -0.115, -0.04), (-2.98, -0.135, -0.02), (-3.0, -0.115, -0.02), (-2.98, -0.135, 0.02), (-2.98, -0.115, 0.04), (-3.0, -0.115, 0.02), (-2.98, 0.115, -0.04), (-3.0, 0.115, -0.02), (-2.98, 0.135, -0.02), (-2.98, 0.115, 0.04), (-2.98, 0.135, 0.02), (-3.0, 0.115, 0.02), (2.98, -0.115, -0.04), (3.0, -0.115, -0.02), (2.98, -0.135, -0.02), (2.98, -0.115, 0.04), (2.98, -0.135, 0.02), (3.0, -0.115, 0.02), (2.98, 0.115, -0.04), (2.98, 0.135, -0.02), (3.0, 0.115, -0.02), (2.98, 0.115, 0.04), (3.0, 0.115, 0.02), (2.98, 0.135, 0.02)], [], [(0, 1, 2), (3, 4, 5), (6, 7, 8), (9, 10, 11), (12, 13, 14), (15, 16, 17), (18, 19, 20), (21, 22, 23), (6, 0, 2, 7), (1, 3, 5, 2), (4, 9, 11, 5), (10, 8, 7, 11), (18, 6, 8, 19), (9, 21, 23, 10), (22, 20, 19, 23), (12, 18, 20, 13), (21, 15, 17, 22), (16, 14, 13, 17), (0, 12, 14, 1), (15, 4, 3, 16), (6, 18, 12, 0), (2, 5, 11, 7), (14, 16, 3, 1), (21, 9, 4, 15), (8, 10, 23, 19), (20, 22, 17, 13)])
_uv = me_cube_112.uv_layers.new(name='UVMap')
_uv.uv.foreach_set('vector', [0.1258, 0.4659, 0.1258, 0.4681, 0.125, 0.4659, 0.5625, 0.3762, 0.625, 0.3785, 0.5625, 0.3785, 0.1258, 0.4398, 0.125, 0.4398, 0.1258, 0.4375, 0.625, 0.4069, 0.5625, 0.407, 0.5625, 0.4046, 0.3742, 0.4659, 0.4362, 0.4659, 0.4113, 0.4682, 0.6257, 0.4661, 0.5625, 0.4682, 0.5625, 0.4659, 0.3742, 0.4398, 0.4113, 0.4374, 0.4362, 0.4398, 0.6257, 0.4395, 0.5625, 0.4397, 0.5625, 0.4374, 0.1258, 0.4398, 0.1258, 0.4659, 0.125, 0.4659, 0.125, 0.4398, 0.4375, 0.3762, 0.5625, 0.3762, 0.5625, 0.3785, 0.4375, 0.3785, 0.625, 0.3785, 0.625, 0.4069, 0.5625, 0.4046, 0.5625, 0.3785, 0.5625, 0.407, 0.4375, 0.407, 0.4375, 0.4046, 0.5625, 0.4046, 0.3742, 0.4398, 0.1258, 0.4398, 0.1258, 0.4375, 0.4113, 0.4374, 0.625, 0.4069, 0.6257, 0.4395, 0.5625, 0.4374, 0.5625, 0.407, 0.5625, 0.4397, 0.4362, 0.4398, 0.4113, 0.4374, 0.5625, 0.4374, 0.3742, 0.4659, 0.3742, 0.4398, 0.4362, 0.4398, 0.4362, 0.4659, 0.6257, 0.4395, 0.6257, 0.4661, 0.5625, 0.4659, 0.5625, 0.4397, 0.5625, 0.4682, 0.4113, 0.4682, 0.4362, 0.4659, 0.5625, 0.4659, 0.1258, 0.4659, 0.3742, 0.4659, 0.4113, 0.4682, 0.1258, 0.4681, 0.6257, 0.4661, 0.625, 0.4986, 0.5625, 0.4986, 0.5625, 0.4682, 0.1258, 0.4398, 0.3742, 0.4398, 0.3742, 0.4659, 0.1258, 0.4659, 0.4375, 0.3785, 0.5625, 0.3785, 0.5625, 0.4046, 0.4375, 0.4046, 0.4113, 0.4682, 0.5625, 0.4682, 0.5625, 0.4986, 0.4375, 0.4986, 0.6257, 0.4395, 0.8742, 0.4398, 0.8742, 0.4659, 0.6257, 0.4661, 0.4375, 0.407, 0.5625, 0.407, 0.5625, 0.4374, 0.4113, 0.4374, 0.4362, 0.4398, 0.5625, 0.4397, 0.5625, 0.4659, 0.4362, 0.4659])
me_cube_112.materials.append(mat_shared_4k_trackside_trim)
me_cube_112.update()
me_cube_113 = bpy.data.meshes.new('Cube.113')
me_cube_113.from_pydata([(-0.04, -0.04, -0.99), (-0.04, -0.04, 0.99), (-0.04, 0.04, -0.99), (-0.04, 0.04, 0.99), (0.04, -0.04, -0.99), (0.04, -0.04, 0.99), (0.04, 0.04, -0.99), (0.04, 0.04, 0.99)], [], [(0, 1, 3, 2), (2, 3, 7, 6), (6, 7, 5, 4), (4, 5, 1, 0), (2, 6, 4, 0), (7, 3, 1, 5)])
_uv = me_cube_113.uv_layers.new(name='UVMap')
_uv.uv.foreach_set('vector', [0.375, 0.7513, 0.625, 0.7513, 0.625, 0.7819, 0.375, 0.7819, 0.375, 0.7819, 0.625, 0.7819, 0.625, 0.8125, 0.375, 0.8125, 0.375, 0.8125, 0.625, 0.8125, 0.625, 0.8431, 0.375, 0.8431, 0.375, 0.8431, 0.625, 0.8431, 0.625, 0.8737, 0.375, 0.8737, 0.125, 0.8125, 0.375, 0.8125, 0.375, 0.8431, 0.125, 0.8431, 0.625, 0.8125, 0.875, 0.8125, 0.875, 0.8431, 0.625, 0.8431])
me_cube_113.materials.append(mat_shared_4k_trackside_trim)
me_cube_113.update()
me_cube_114 = bpy.data.meshes.new('Cube.114')
me_cube_114.from_pydata([(-0.04, -0.04, -0.99), (-0.04, -0.04, 0.99), (-0.04, 0.04, -0.99), (-0.04, 0.04, 0.99), (0.04, -0.04, -0.99), (0.04, -0.04, 0.99), (0.04, 0.04, -0.99), (0.04, 0.04, 0.99)], [], [(0, 1, 3, 2), (2, 3, 7, 6), (6, 7, 5, 4), (4, 5, 1, 0), (2, 6, 4, 0), (7, 3, 1, 5)])
_uv = me_cube_114.uv_layers.new(name='UVMap')
_uv.uv.foreach_set('vector', [0.375, 0.7513, 0.625, 0.7513, 0.625, 0.7819, 0.375, 0.7819, 0.375, 0.7819, 0.625, 0.7819, 0.625, 0.8125, 0.375, 0.8125, 0.375, 0.8125, 0.625, 0.8125, 0.625, 0.8431, 0.375, 0.8431, 0.375, 0.8431, 0.625, 0.8431, 0.625, 0.8737, 0.375, 0.8737, 0.125, 0.8125, 0.375, 0.8125, 0.375, 0.8431, 0.125, 0.8431, 0.625, 0.8125, 0.875, 0.8125, 0.875, 0.8431, 0.625, 0.8431])
me_cube_114.materials.append(mat_shared_4k_trackside_trim)
me_cube_114.update()
me_cube_115 = bpy.data.meshes.new('Cube.115')
me_cube_115.from_pydata([(-0.04, -0.04, -0.99), (-0.04, -0.04, 0.99), (-0.04, 0.04, -0.99), (-0.04, 0.04, 0.99), (0.04, -0.04, -0.99), (0.04, -0.04, 0.99), (0.04, 0.04, -0.99), (0.04, 0.04, 0.99)], [], [(0, 1, 3, 2), (2, 3, 7, 6), (6, 7, 5, 4), (4, 5, 1, 0), (2, 6, 4, 0), (7, 3, 1, 5)])
_uv = me_cube_115.uv_layers.new(name='UVMap')
_uv.uv.foreach_set('vector', [0.375, 0.7513, 0.625, 0.7513, 0.625, 0.7819, 0.375, 0.7819, 0.375, 0.7819, 0.625, 0.7819, 0.625, 0.8125, 0.375, 0.8125, 0.375, 0.8125, 0.625, 0.8125, 0.625, 0.8431, 0.375, 0.8431, 0.375, 0.8431, 0.625, 0.8431, 0.625, 0.8737, 0.375, 0.8737, 0.125, 0.8125, 0.375, 0.8125, 0.375, 0.8431, 0.125, 0.8431, 0.625, 0.8125, 0.875, 0.8125, 0.875, 0.8431, 0.625, 0.8431])
me_cube_115.materials.append(mat_shared_4k_trackside_trim)
me_cube_115.update()

# ---- objects
ob_grandstand_tread = bpy.data.objects.new('grandstand tread', me_cube_091)
ob_grandstand_bench = bpy.data.objects.new('grandstand bench', me_cube_092)
ob_stand_support = bpy.data.objects.new('stand support', me_cube_093)
ob_stand_support_001 = bpy.data.objects.new('stand support.001', me_cube_094)
ob_stand_support_002 = bpy.data.objects.new('stand support.002', me_cube_095)
ob_grandstand_tread_001 = bpy.data.objects.new('grandstand tread.001', me_cube_096)
ob_grandstand_bench_001 = bpy.data.objects.new('grandstand bench.001', me_cube_097)
ob_stand_support_003 = bpy.data.objects.new('stand support.003', me_cube_098)
ob_stand_support_004 = bpy.data.objects.new('stand support.004', me_cube_099)
ob_stand_support_005 = bpy.data.objects.new('stand support.005', me_cube_100)
ob_grandstand_tread_002 = bpy.data.objects.new('grandstand tread.002', me_cube_101)
ob_grandstand_bench_002 = bpy.data.objects.new('grandstand bench.002', me_cube_102)
ob_stand_support_006 = bpy.data.objects.new('stand support.006', me_cube_103)
ob_stand_support_007 = bpy.data.objects.new('stand support.007', me_cube_104)
ob_stand_support_008 = bpy.data.objects.new('stand support.008', me_cube_105)
ob_grandstand_tread_003 = bpy.data.objects.new('grandstand tread.003', me_cube_106)
ob_grandstand_bench_003 = bpy.data.objects.new('grandstand bench.003', me_cube_107)
ob_stand_support_009 = bpy.data.objects.new('stand support.009', me_cube_108)
ob_stand_support_010 = bpy.data.objects.new('stand support.010', me_cube_109)
ob_stand_support_011 = bpy.data.objects.new('stand support.011', me_cube_110)
ob_grandstand_tread_004 = bpy.data.objects.new('grandstand tread.004', me_cube_111)
ob_grandstand_bench_004 = bpy.data.objects.new('grandstand bench.004', me_cube_112)
ob_stand_support_012 = bpy.data.objects.new('stand support.012', me_cube_113)
ob_stand_support_013 = bpy.data.objects.new('stand support.013', me_cube_114)
ob_stand_support_014 = bpy.data.objects.new('stand support.014', me_cube_115)

# ---- transforms, parenting, visibility, modifiers, constraints
ob_grandstand_tread.location = (0.0, 0.0, 0.3)
ob_grandstand_bench.location = (0.0, 0.0, 0.7)
ob_stand_support.location = (-2.5, 0.0, 0.15)
ob_stand_support_001.location = (0.0, 0.0, 0.15)
ob_stand_support_002.location = (2.5, 0.0, 0.15)
ob_grandstand_tread_001.location = (0.0, 0.75, 0.72)
ob_grandstand_bench_001.location = (0.0, 0.75, 1.12)
ob_stand_support_003.location = (-2.5, 0.75, 0.36)
ob_stand_support_004.location = (0.0, 0.75, 0.36)
ob_stand_support_005.location = (2.5, 0.75, 0.36)
ob_grandstand_tread_002.location = (0.0, 1.5, 1.14)
ob_grandstand_bench_002.location = (0.0, 1.5, 1.54)
ob_stand_support_006.location = (-2.5, 1.5, 0.57)
ob_stand_support_007.location = (0.0, 1.5, 0.57)
ob_stand_support_008.location = (2.5, 1.5, 0.57)
ob_grandstand_tread_003.location = (0.0, 2.25, 1.56)
ob_grandstand_bench_003.location = (0.0, 2.25, 1.96)
ob_stand_support_009.location = (-2.5, 2.25, 0.78)
ob_stand_support_010.location = (0.0, 2.25, 0.78)
ob_stand_support_011.location = (2.5, 2.25, 0.78)
ob_grandstand_tread_004.location = (0.0, 3.0, 1.98)
ob_grandstand_bench_004.location = (0.0, 3.0, 2.38)
ob_stand_support_012.location = (-2.5, 3.0, 0.99)
ob_stand_support_013.location = (0.0, 3.0, 0.99)
ob_stand_support_014.location = (2.5, 3.0, 0.99)

# ---- collection membership
scene.collection.objects.link(ob_grandstand_tread)
scene.collection.objects.link(ob_grandstand_bench)
scene.collection.objects.link(ob_stand_support)
scene.collection.objects.link(ob_stand_support_001)
scene.collection.objects.link(ob_stand_support_002)
scene.collection.objects.link(ob_grandstand_tread_001)
scene.collection.objects.link(ob_grandstand_bench_001)
scene.collection.objects.link(ob_stand_support_003)
scene.collection.objects.link(ob_stand_support_004)
scene.collection.objects.link(ob_stand_support_005)
scene.collection.objects.link(ob_grandstand_tread_002)
scene.collection.objects.link(ob_grandstand_bench_002)
scene.collection.objects.link(ob_stand_support_006)
scene.collection.objects.link(ob_stand_support_007)
scene.collection.objects.link(ob_stand_support_008)
scene.collection.objects.link(ob_grandstand_tread_003)
scene.collection.objects.link(ob_grandstand_bench_003)
scene.collection.objects.link(ob_stand_support_009)
scene.collection.objects.link(ob_stand_support_010)
scene.collection.objects.link(ob_stand_support_011)
scene.collection.objects.link(ob_grandstand_tread_004)
scene.collection.objects.link(ob_grandstand_bench_004)
scene.collection.objects.link(ob_stand_support_012)
scene.collection.objects.link(ob_stand_support_013)
scene.collection.objects.link(ob_stand_support_014)

# ---- scene / render settings (as saved in the file)
scene.frame_start = 1; scene.frame_end = 121; scene.frame_set(1)
scene.render.engine = 'BLENDER_EEVEE_NEXT'
bpy.context.view_layer.update()

# ---- added for rendering (the .blend has no active camera and no usable light): camera, sun + grey world if the file has none
cam_auto = bpy.data.cameras.new('AutoCamera')
cam_auto.lens = 50.0
cam_auto.sensor_width = 36.0
cam_auto.clip_end = 1000.0
ob_auto_camera = bpy.data.objects.new('AutoCamera', cam_auto)
scene.collection.objects.link(ob_auto_camera)
ob_auto_camera.location = (6.9141, -6.79692, 6.74128)
ob_auto_camera.rotation_euler = (1.09748, -7.21219e-08, 0.694738)
scene.camera = ob_auto_camera
light_auto_sun = bpy.data.lights.new('AutoSun', 'SUN')
light_auto_sun.energy = 3.0
light_auto_sun.angle = 0.0523599
ob_auto_sun = bpy.data.objects.new('AutoSun', light_auto_sun)
scene.collection.objects.link(ob_auto_sun)
ob_auto_sun.rotation_euler = (0.872665, 0.174533, 0.523599)
if scene.world is None:
    world_auto = bpy.data.worlds.new('AutoWorld')
    world_auto.color = (0.3, 0.3, 0.3)
    scene.world = world_auto
bpy.context.view_layer.update()
